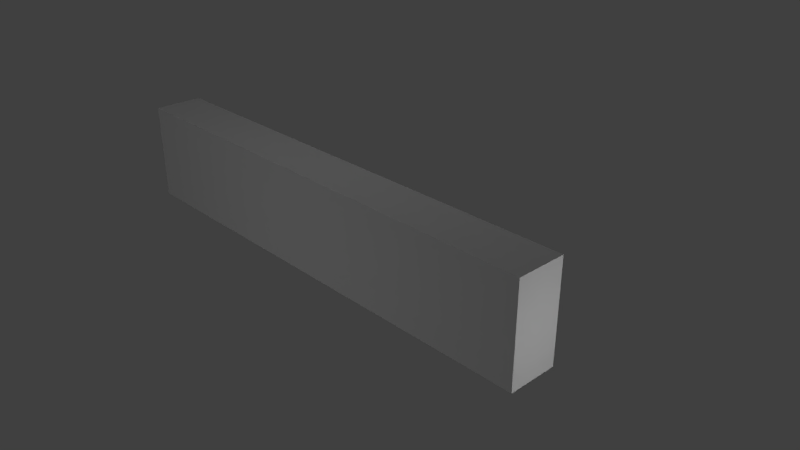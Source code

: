 # Source: wall.blend  (saved by Blender 2.78.0; exported with 4.5.12 LTS)
import bpy
from mathutils import Matrix  # noqa: F401  (used for matrix-valued properties, if any)

bpy.ops.wm.read_factory_settings(use_empty=True)
scene = bpy.context.scene
scene.name = 'Scene'

# ---- collections
col_collection_1 = bpy.data.collections.new('Collection 1'); scene.collection.children.link(col_collection_1)

# ---- materials (node trees are filled in below, after node groups)
mat_material = bpy.data.materials.new('Material')
mat_material.alpha_threshold = 0.0
mat_material.use_transparent_shadow = False
mat_material.roughness = 0.5
mat_material.line_color = (0.0, 0.0, 0.0, 1.0)

# ---- material node trees

# ---- world
world_world = bpy.data.worlds.new('World'); scene.world = world_world
world_world.color = (0.05088, 0.05088, 0.05088)
world_world.use_sun_shadow = False
world_world.sun_shadow_jitter_overblur = 0.0
world_world.cycles.sampling_method = 'MANUAL'

# ---- cameras
cam_camera = bpy.data.cameras.new('Camera')
cam_camera.clip_end = 100.0
cam_camera.lens = 35.0
cam_camera.sensor_width = 32.0
cam_camera.sensor_height = 18.0
cam_camera.ortho_scale = 7.314
cam_camera.dof.focus_distance = 0.0
cam_camera.dof.aperture_fstop = 128.0

# ---- lights
light_lamp_005 = bpy.data.lights.new('Lamp.005', 'POINT')
light_lamp_005.transmission_factor = 0.0
light_lamp_005.cutoff_distance = 30.0
light_lamp_005.energy = 100.0
light_lamp_005.shadow_buffer_clip_start = 1.001
light_lamp_005.shadow_soft_size = 0.1
light_lamp_005.shadow_maximum_resolution = 0.006
light_lamp_005.use_absolute_resolution = True
light_lamp_004 = bpy.data.lights.new('Lamp.004', 'POINT')
light_lamp_004.transmission_factor = 0.0
light_lamp_004.cutoff_distance = 30.0
light_lamp_004.energy = 100.0
light_lamp_004.shadow_buffer_clip_start = 1.001
light_lamp_004.shadow_soft_size = 0.1
light_lamp_004.shadow_maximum_resolution = 0.006
light_lamp_004.use_absolute_resolution = True
light_lamp_003 = bpy.data.lights.new('Lamp.003', 'POINT')
light_lamp_003.transmission_factor = 0.0
light_lamp_003.cutoff_distance = 30.0
light_lamp_003.energy = 100.0
light_lamp_003.shadow_buffer_clip_start = 1.001
light_lamp_003.shadow_soft_size = 0.1
light_lamp_003.shadow_maximum_resolution = 0.006
light_lamp_003.use_absolute_resolution = True
light_lamp_002 = bpy.data.lights.new('Lamp.002', 'POINT')
light_lamp_002.transmission_factor = 0.0
light_lamp_002.cutoff_distance = 30.0
light_lamp_002.energy = 100.0
light_lamp_002.shadow_buffer_clip_start = 1.001
light_lamp_002.shadow_soft_size = 0.1
light_lamp_002.shadow_maximum_resolution = 0.006
light_lamp_002.use_absolute_resolution = True
light_lamp_001 = bpy.data.lights.new('Lamp.001', 'POINT')
light_lamp_001.transmission_factor = 0.0
light_lamp_001.cutoff_distance = 30.0
light_lamp_001.energy = 100.0
light_lamp_001.shadow_buffer_clip_start = 1.001
light_lamp_001.shadow_soft_size = 0.1
light_lamp_001.shadow_maximum_resolution = 0.006
light_lamp_001.use_absolute_resolution = True
light_lamp = bpy.data.lights.new('Lamp', 'POINT')
light_lamp.transmission_factor = 0.0
light_lamp.cutoff_distance = 30.0
light_lamp.energy = 100.0
light_lamp.shadow_buffer_clip_start = 1.001
light_lamp.shadow_soft_size = 0.1
light_lamp.shadow_maximum_resolution = 0.006
light_lamp.use_absolute_resolution = True

# ---- meshes
me_cube = bpy.data.meshes.new('Cube')
me_cube.from_pydata([(-1.0, 2.0, -0.5), (-1.0, 2.0, 0.5), (1.0, 2.0, 0.5), (1.0, 2.0, -0.5), (-1.0, -2.0, -0.5), (-1.0, -2.0, 0.5), (1.0, -2.0, 0.5), (1.0, -2.0, -0.5)], [], [(0, 1, 2, 3), (4, 7, 6, 5), (0, 4, 5, 1), (1, 5, 6, 2), (2, 6, 7, 3), (4, 0, 3, 7)])
_uv = me_cube.uv_layers.new(name='UVMap')
_uv.uv.foreach_set('vector', [0.9955, 0.6727, 0.9998, 1.001, 0.001045, 0.9945, -0.003269, 0.6658, -0.004223, 0.6668, 0.9953, 0.6705, 1.002, 1.0, 0.002077, 0.9968, 0.9983, 0.9999, 0.6649, 0.9999, 0.6635, 0.6725, 0.9969, 0.6725, 0.001676, 0.999, 0.001676, 0.6657, 0.9996, 0.6626, 0.9996, 0.9959, 0.999, 0.9989, 0.6657, 0.9989, 0.6657, 0.6656, 0.999, 0.6656, 0.002531, 1.002, 0.001062, 0.6684, 1.005, 0.6714, 1.006, 1.005])
me_cube.materials.append(mat_material)
me_cube.use_remesh_preserve_volume = False
me_cube.use_remesh_preserve_attributes = False
me_cube.use_mirror_vertex_groups = False
me_cube.update()

# ---- objects
ob_lamp_005 = bpy.data.objects.new('Lamp.005', light_lamp_005)
ob_lamp_004 = bpy.data.objects.new('Lamp.004', light_lamp_004)
ob_lamp_003 = bpy.data.objects.new('Lamp.003', light_lamp_003)
ob_lamp_002 = bpy.data.objects.new('Lamp.002', light_lamp_002)
ob_lamp_001 = bpy.data.objects.new('Lamp.001', light_lamp_001)
ob_wall = bpy.data.objects.new('Wall', me_cube)
ob_lamp = bpy.data.objects.new('Lamp', light_lamp)
ob_camera = bpy.data.objects.new('Camera', cam_camera)

# ---- transforms, parenting, visibility, modifiers, constraints
ob_lamp_005.location = (0.0, 0.0, -8.0)
ob_lamp_005.rotation_euler = (0.6503, 0.05522, 1.866)
ob_lamp_005.lock_rotations_4d = False
ob_lamp_005.empty_display_type = 'ARROWS'
ob_lamp_005.color = (0.0, 0.0, 0.0, 0.0)
ob_lamp_005.lineart.crease_threshold = 0.0
ob_lamp_004.location = (0.0, 0.0, 8.0)
ob_lamp_004.rotation_euler = (0.6503, 0.05522, 1.866)
ob_lamp_004.lock_rotations_4d = False
ob_lamp_004.empty_display_type = 'ARROWS'
ob_lamp_004.color = (0.0, 0.0, 0.0, 0.0)
ob_lamp_004.lineart.crease_threshold = 0.0
ob_lamp_003.location = (-8.0, 0.0, 0.0)
ob_lamp_003.rotation_euler = (0.6503, 0.05522, 1.866)
ob_lamp_003.lock_rotations_4d = False
ob_lamp_003.empty_display_type = 'ARROWS'
ob_lamp_003.color = (0.0, 0.0, 0.0, 0.0)
ob_lamp_003.lineart.crease_threshold = 0.0
ob_lamp_002.location = (8.0, 0.0, 0.0)
ob_lamp_002.rotation_euler = (0.6503, 0.05522, 1.866)
ob_lamp_002.lock_rotations_4d = False
ob_lamp_002.empty_display_type = 'ARROWS'
ob_lamp_002.color = (0.0, 0.0, 0.0, 0.0)
ob_lamp_002.lineart.crease_threshold = 0.0
ob_lamp_001.location = (0.0, 8.0, 0.0)
ob_lamp_001.rotation_euler = (0.6503, 0.05522, 1.866)
ob_lamp_001.lock_rotations_4d = False
ob_lamp_001.empty_display_type = 'ARROWS'
ob_lamp_001.color = (0.0, 0.0, 0.0, 0.0)
ob_lamp_001.lineart.crease_threshold = 0.0
ob_wall.location = (0.0, 0.0, 0.0)
ob_wall.rotation_euler = (1.571, 0.0, 0.0)
ob_wall.scale = (5.0, 0.5, 1.0)
ob_wall.lock_rotations_4d = False
ob_wall.empty_display_type = 'ARROWS'
ob_wall.lineart.crease_threshold = 0.0
ob_lamp.location = (0.0, -8.0, 0.0)
ob_lamp.rotation_euler = (0.6503, 0.05522, 1.866)
ob_lamp.lock_rotations_4d = False
ob_lamp.empty_display_type = 'ARROWS'
ob_lamp.color = (0.0, 0.0, 0.0, 0.0)
ob_lamp.lineart.crease_threshold = 0.0
ob_camera.location = (11.58, -9.003, 7.11)
ob_camera.rotation_euler = (1.109, 0.0, 0.8149)
ob_camera.lock_rotations_4d = False
ob_camera.empty_display_type = 'ARROWS'
ob_camera.color = (0.0, 0.0, 0.0, 0.0)
ob_camera.display_type = 'WIRE'
ob_camera.lineart.crease_threshold = 0.0

# ---- collection membership
col_collection_1.objects.link(ob_lamp_005)
col_collection_1.objects.link(ob_lamp_004)
col_collection_1.objects.link(ob_lamp_003)
col_collection_1.objects.link(ob_lamp_002)
col_collection_1.objects.link(ob_lamp_001)
col_collection_1.objects.link(ob_wall)
col_collection_1.objects.link(ob_lamp)
col_collection_1.objects.link(ob_camera)

# ---- scene / render settings (as saved in the file)
scene.camera = ob_camera
scene.frame_start = 1; scene.frame_end = 250; scene.frame_set(2)
scene.render.engine = 'BLENDER_EEVEE_NEXT'
scene.render.resolution_percentage = 50
scene.render.dither_intensity = 0.0
scene.cycles.use_denoising = False
scene.cycles.samples = 128
scene.cycles.sampling_pattern = 'TABULATED_SOBOL'
scene.cycles.light_sampling_threshold = 0.0
scene.cycles.use_adaptive_sampling = False
scene.cycles.use_light_tree = False
scene.cycles.blur_glossy = 0.0
scene.cycles.sample_clamp_indirect = 0.0
scene.view_settings.view_transform = 'Standard'
bpy.context.view_layer.update()
